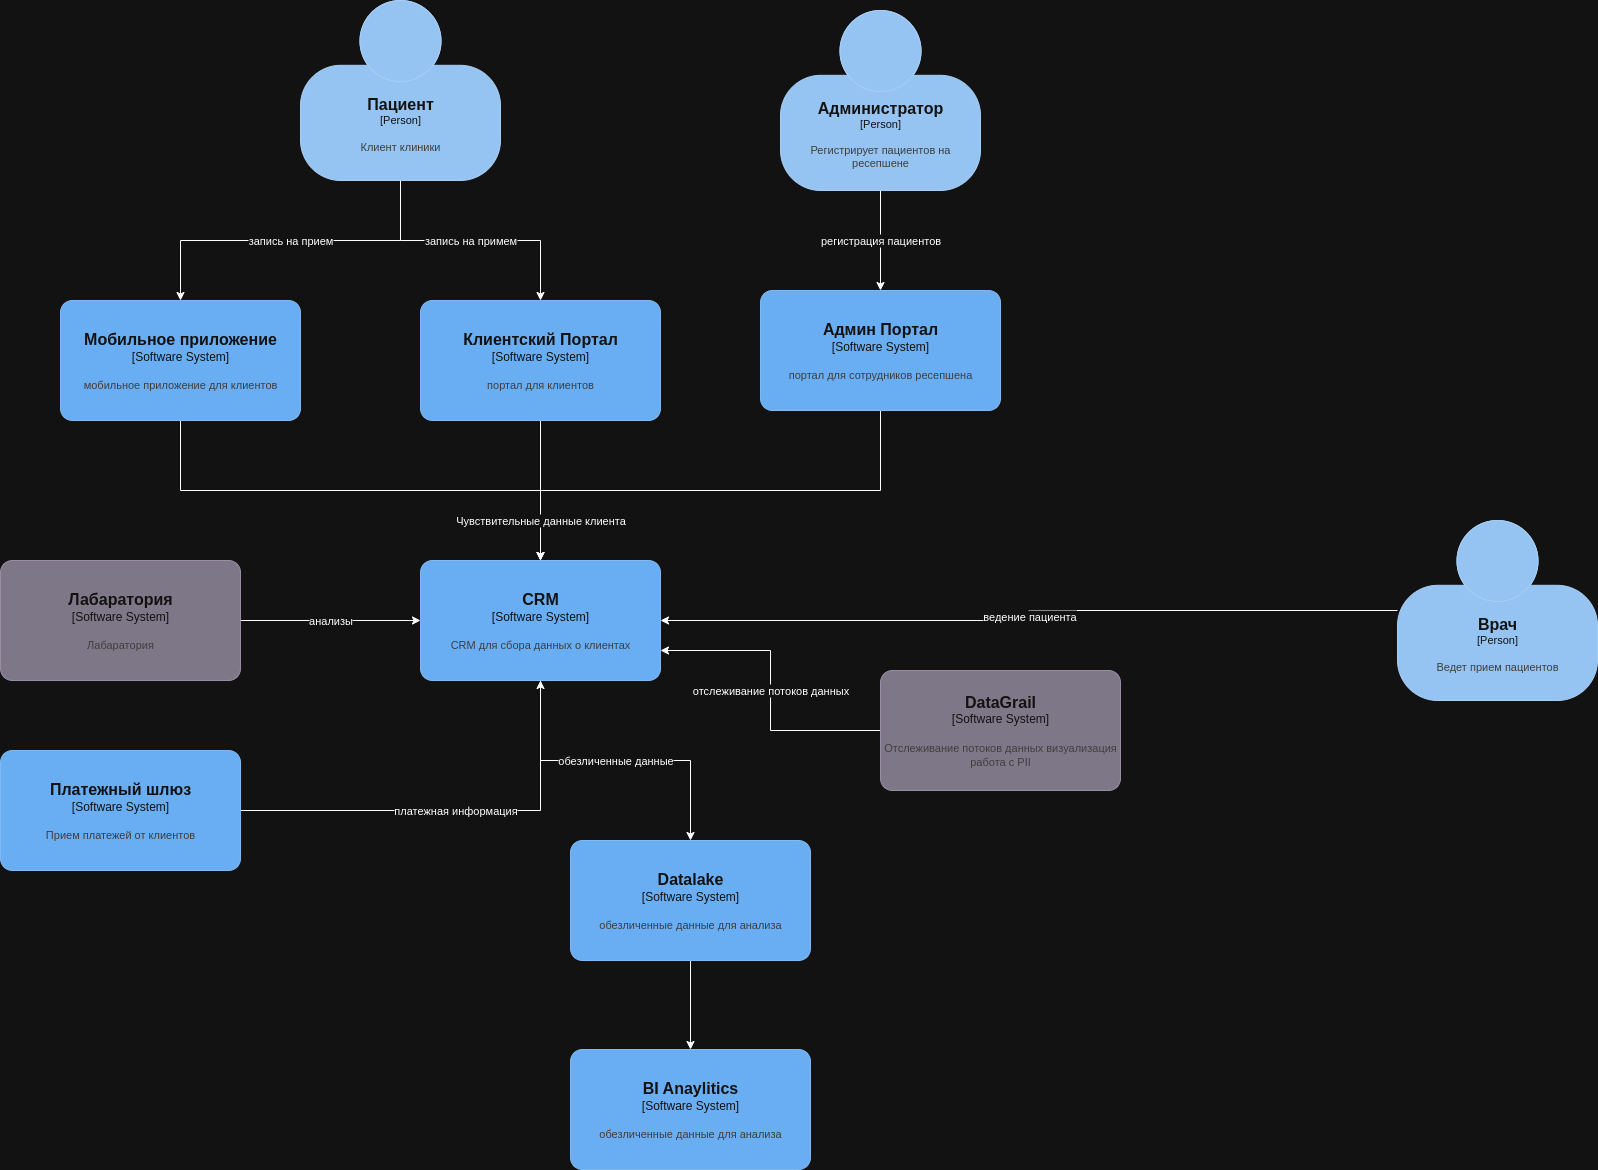

The diagram above was exported from draw.io. Its source (the exported page's mxGraphModel, read from the mxfile embedded in the PNG):
<mxGraphModel dx="2859" dy="1140" grid="1" gridSize="10" guides="1" tooltips="1" connect="1" arrows="1" fold="1" page="1" pageScale="1" pageWidth="827" pageHeight="1169" math="0" shadow="0">
  <root>
    <mxCell id="0" />
    <mxCell id="1" parent="0" />
    <mxCell id="YD6zrwqZl-esbsEyBvfa-24" value="анализы" style="edgeStyle=orthogonalEdgeStyle;rounded=0;orthogonalLoop=1;jettySize=auto;html=1;" edge="1" parent="1" source="YD6zrwqZl-esbsEyBvfa-1" target="YD6zrwqZl-esbsEyBvfa-7">
      <mxGeometry relative="1" as="geometry" />
    </mxCell>
    <object placeholders="1" c4Name="Лабаратория" c4Type="Software System" c4Description="Лабаратория" label="&lt;font style=&quot;font-size: 16px&quot;&gt;&lt;b&gt;%c4Name%&lt;/b&gt;&lt;/font&gt;&lt;div&gt;[%c4Type%]&lt;/div&gt;&lt;br&gt;&lt;div&gt;&lt;font style=&quot;font-size: 11px&quot;&gt;&lt;font color=&quot;#cccccc&quot;&gt;%c4Description%&lt;/font&gt;&lt;/div&gt;" id="YD6zrwqZl-esbsEyBvfa-1">
      <mxCell style="rounded=1;whiteSpace=wrap;html=1;labelBackgroundColor=none;fillColor=#8C8496;fontColor=#ffffff;align=center;arcSize=10;strokeColor=#736782;metaEdit=1;resizable=0;points=[[0.25,0,0],[0.5,0,0],[0.75,0,0],[1,0.25,0],[1,0.5,0],[1,0.75,0],[0.75,1,0],[0.5,1,0],[0.25,1,0],[0,0.75,0],[0,0.5,0],[0,0.25,0]];" vertex="1" parent="1">
        <mxGeometry x="-570" y="680" width="240" height="120" as="geometry" />
      </mxCell>
    </object>
    <mxCell id="YD6zrwqZl-esbsEyBvfa-22" style="edgeStyle=orthogonalEdgeStyle;rounded=0;orthogonalLoop=1;jettySize=auto;html=1;" edge="1" parent="1" source="YD6zrwqZl-esbsEyBvfa-4" target="YD6zrwqZl-esbsEyBvfa-7">
      <mxGeometry relative="1" as="geometry" />
    </mxCell>
    <object placeholders="1" c4Name="Клиентский Портал" c4Type="Software System" c4Description="портал для клиентов" label="&lt;font style=&quot;font-size: 16px&quot;&gt;&lt;b&gt;%c4Name%&lt;/b&gt;&lt;/font&gt;&lt;div&gt;[%c4Type%]&lt;/div&gt;&lt;br&gt;&lt;div&gt;&lt;font style=&quot;font-size: 11px&quot;&gt;&lt;font color=&quot;#cccccc&quot;&gt;%c4Description%&lt;/font&gt;&lt;/div&gt;" id="YD6zrwqZl-esbsEyBvfa-4">
      <mxCell style="rounded=1;whiteSpace=wrap;html=1;labelBackgroundColor=none;fillColor=#1061B0;fontColor=#ffffff;align=center;arcSize=10;strokeColor=#0D5091;metaEdit=1;resizable=0;points=[[0.25,0,0],[0.5,0,0],[0.75,0,0],[1,0.25,0],[1,0.5,0],[1,0.75,0],[0.75,1,0],[0.5,1,0],[0.25,1,0],[0,0.75,0],[0,0.5,0],[0,0.25,0]];" vertex="1" parent="1">
        <mxGeometry x="-150" y="420" width="240" height="120" as="geometry" />
      </mxCell>
    </object>
    <mxCell id="YD6zrwqZl-esbsEyBvfa-23" style="edgeStyle=orthogonalEdgeStyle;rounded=0;orthogonalLoop=1;jettySize=auto;html=1;" edge="1" parent="1" source="YD6zrwqZl-esbsEyBvfa-5" target="YD6zrwqZl-esbsEyBvfa-7">
      <mxGeometry relative="1" as="geometry">
        <Array as="points">
          <mxPoint x="310" y="610" />
          <mxPoint x="-30" y="610" />
        </Array>
      </mxGeometry>
    </mxCell>
    <object placeholders="1" c4Name="Админ Портал" c4Type="Software System" c4Description="портал для сотрудников ресепшена" label="&lt;font style=&quot;font-size: 16px&quot;&gt;&lt;b&gt;%c4Name%&lt;/b&gt;&lt;/font&gt;&lt;div&gt;[%c4Type%]&lt;/div&gt;&lt;br&gt;&lt;div&gt;&lt;font style=&quot;font-size: 11px&quot;&gt;&lt;font color=&quot;#cccccc&quot;&gt;%c4Description%&lt;/font&gt;&lt;/div&gt;" id="YD6zrwqZl-esbsEyBvfa-5">
      <mxCell style="rounded=1;whiteSpace=wrap;html=1;labelBackgroundColor=none;fillColor=#1061B0;fontColor=#ffffff;align=center;arcSize=10;strokeColor=#0D5091;metaEdit=1;resizable=0;points=[[0.25,0,0],[0.5,0,0],[0.75,0,0],[1,0.25,0],[1,0.5,0],[1,0.75,0],[0.75,1,0],[0.5,1,0],[0.25,1,0],[0,0.75,0],[0,0.5,0],[0,0.25,0]];" vertex="1" parent="1">
        <mxGeometry x="190" y="410" width="240" height="120" as="geometry" />
      </mxCell>
    </object>
    <mxCell id="YD6zrwqZl-esbsEyBvfa-20" value="платежная информация" style="edgeStyle=orthogonalEdgeStyle;rounded=0;orthogonalLoop=1;jettySize=auto;html=1;" edge="1" parent="1" source="YD6zrwqZl-esbsEyBvfa-6" target="YD6zrwqZl-esbsEyBvfa-7">
      <mxGeometry relative="1" as="geometry" />
    </mxCell>
    <object placeholders="1" c4Name="Платежный шлюз" c4Type="Software System" c4Description="Прием платежей от клиентов" label="&lt;font style=&quot;font-size: 16px&quot;&gt;&lt;b&gt;%c4Name%&lt;/b&gt;&lt;/font&gt;&lt;div&gt;[%c4Type%]&lt;/div&gt;&lt;br&gt;&lt;div&gt;&lt;font style=&quot;font-size: 11px&quot;&gt;&lt;font color=&quot;#cccccc&quot;&gt;%c4Description%&lt;/font&gt;&lt;/div&gt;" id="YD6zrwqZl-esbsEyBvfa-6">
      <mxCell style="rounded=1;whiteSpace=wrap;html=1;labelBackgroundColor=none;fillColor=#1061B0;fontColor=#ffffff;align=center;arcSize=10;strokeColor=#0D5091;metaEdit=1;resizable=0;points=[[0.25,0,0],[0.5,0,0],[0.75,0,0],[1,0.25,0],[1,0.5,0],[1,0.75,0],[0.75,1,0],[0.5,1,0],[0.25,1,0],[0,0.75,0],[0,0.5,0],[0,0.25,0]];" vertex="1" parent="1">
        <mxGeometry x="-570" y="870" width="240" height="120" as="geometry" />
      </mxCell>
    </object>
    <mxCell id="YD6zrwqZl-esbsEyBvfa-25" value="обезличенные данные" style="edgeStyle=orthogonalEdgeStyle;rounded=0;orthogonalLoop=1;jettySize=auto;html=1;" edge="1" parent="1" source="YD6zrwqZl-esbsEyBvfa-7" target="YD6zrwqZl-esbsEyBvfa-8">
      <mxGeometry relative="1" as="geometry" />
    </mxCell>
    <object placeholders="1" c4Name="CRM" c4Type="Software System" c4Description="CRM для сбора данных о клиентах" label="&lt;font style=&quot;font-size: 16px&quot;&gt;&lt;b&gt;%c4Name%&lt;/b&gt;&lt;/font&gt;&lt;div&gt;[%c4Type%]&lt;/div&gt;&lt;br&gt;&lt;div&gt;&lt;font style=&quot;font-size: 11px&quot;&gt;&lt;font color=&quot;#cccccc&quot;&gt;%c4Description%&lt;/font&gt;&lt;/div&gt;" id="YD6zrwqZl-esbsEyBvfa-7">
      <mxCell style="rounded=1;whiteSpace=wrap;html=1;labelBackgroundColor=none;fillColor=#1061B0;fontColor=#ffffff;align=center;arcSize=10;strokeColor=#0D5091;metaEdit=1;resizable=0;points=[[0.25,0,0],[0.5,0,0],[0.75,0,0],[1,0.25,0],[1,0.5,0],[1,0.75,0],[0.75,1,0],[0.5,1,0],[0.25,1,0],[0,0.75,0],[0,0.5,0],[0,0.25,0]];" vertex="1" parent="1">
        <mxGeometry x="-150" y="680" width="240" height="120" as="geometry" />
      </mxCell>
    </object>
    <mxCell id="YD6zrwqZl-esbsEyBvfa-26" style="edgeStyle=orthogonalEdgeStyle;rounded=0;orthogonalLoop=1;jettySize=auto;html=1;" edge="1" parent="1" source="YD6zrwqZl-esbsEyBvfa-8" target="YD6zrwqZl-esbsEyBvfa-13">
      <mxGeometry relative="1" as="geometry" />
    </mxCell>
    <object placeholders="1" c4Name="Datalake" c4Type="Software System" c4Description="обезличенные данные для анализа" label="&lt;font style=&quot;font-size: 16px&quot;&gt;&lt;b&gt;%c4Name%&lt;/b&gt;&lt;/font&gt;&lt;div&gt;[%c4Type%]&lt;/div&gt;&lt;br&gt;&lt;div&gt;&lt;font style=&quot;font-size: 11px&quot;&gt;&lt;font color=&quot;#cccccc&quot;&gt;%c4Description%&lt;/font&gt;&lt;/div&gt;" id="YD6zrwqZl-esbsEyBvfa-8">
      <mxCell style="rounded=1;whiteSpace=wrap;html=1;labelBackgroundColor=none;fillColor=#1061B0;fontColor=#ffffff;align=center;arcSize=10;strokeColor=#0D5091;metaEdit=1;resizable=0;points=[[0.25,0,0],[0.5,0,0],[0.75,0,0],[1,0.25,0],[1,0.5,0],[1,0.75,0],[0.75,1,0],[0.5,1,0],[0.25,1,0],[0,0.75,0],[0,0.5,0],[0,0.25,0]];" vertex="1" parent="1">
        <mxGeometry y="960" width="240" height="120" as="geometry" />
      </mxCell>
    </object>
    <mxCell id="YD6zrwqZl-esbsEyBvfa-14" value="запись на примем" style="edgeStyle=orthogonalEdgeStyle;rounded=0;orthogonalLoop=1;jettySize=auto;html=1;" edge="1" parent="1" source="YD6zrwqZl-esbsEyBvfa-9" target="YD6zrwqZl-esbsEyBvfa-4">
      <mxGeometry relative="1" as="geometry" />
    </mxCell>
    <mxCell id="YD6zrwqZl-esbsEyBvfa-15" value="запись на прием" style="edgeStyle=orthogonalEdgeStyle;rounded=0;orthogonalLoop=1;jettySize=auto;html=1;" edge="1" parent="1" source="YD6zrwqZl-esbsEyBvfa-9" target="YD6zrwqZl-esbsEyBvfa-12">
      <mxGeometry relative="1" as="geometry" />
    </mxCell>
    <object placeholders="1" c4Name="Пациент" c4Type="Person" c4Description="Клиент клиники" label="&lt;font style=&quot;font-size: 16px&quot;&gt;&lt;b&gt;%c4Name%&lt;/b&gt;&lt;/font&gt;&lt;div&gt;[%c4Type%]&lt;/div&gt;&lt;br&gt;&lt;div&gt;&lt;font style=&quot;font-size: 11px&quot;&gt;&lt;font color=&quot;#cccccc&quot;&gt;%c4Description%&lt;/font&gt;&lt;/div&gt;" id="YD6zrwqZl-esbsEyBvfa-9">
      <mxCell style="html=1;fontSize=11;dashed=0;whiteSpace=wrap;fillColor=#083F75;strokeColor=#06315C;fontColor=#ffffff;shape=mxgraph.c4.person2;align=center;metaEdit=1;points=[[0.5,0,0],[1,0.5,0],[1,0.75,0],[0.75,1,0],[0.5,1,0],[0.25,1,0],[0,0.75,0],[0,0.5,0]];resizable=0;" vertex="1" parent="1">
        <mxGeometry x="-270" y="120" width="200" height="180" as="geometry" />
      </mxCell>
    </object>
    <mxCell id="YD6zrwqZl-esbsEyBvfa-16" value="регистрация пациентов" style="edgeStyle=orthogonalEdgeStyle;rounded=0;orthogonalLoop=1;jettySize=auto;html=1;" edge="1" parent="1" source="YD6zrwqZl-esbsEyBvfa-10" target="YD6zrwqZl-esbsEyBvfa-5">
      <mxGeometry relative="1" as="geometry" />
    </mxCell>
    <object placeholders="1" c4Name="Администратор" c4Type="Person" c4Description="Регистрирует пациентов на ресепшене" label="&lt;font style=&quot;font-size: 16px&quot;&gt;&lt;b&gt;%c4Name%&lt;/b&gt;&lt;/font&gt;&lt;div&gt;[%c4Type%]&lt;/div&gt;&lt;br&gt;&lt;div&gt;&lt;font style=&quot;font-size: 11px&quot;&gt;&lt;font color=&quot;#cccccc&quot;&gt;%c4Description%&lt;/font&gt;&lt;/div&gt;" id="YD6zrwqZl-esbsEyBvfa-10">
      <mxCell style="html=1;fontSize=11;dashed=0;whiteSpace=wrap;fillColor=#083F75;strokeColor=#06315C;fontColor=#ffffff;shape=mxgraph.c4.person2;align=center;metaEdit=1;points=[[0.5,0,0],[1,0.5,0],[1,0.75,0],[0.75,1,0],[0.5,1,0],[0.25,1,0],[0,0.75,0],[0,0.5,0]];resizable=0;" vertex="1" parent="1">
        <mxGeometry x="210" y="130" width="200" height="180" as="geometry" />
      </mxCell>
    </object>
    <mxCell id="YD6zrwqZl-esbsEyBvfa-17" value="ведение пациента" style="edgeStyle=orthogonalEdgeStyle;rounded=0;orthogonalLoop=1;jettySize=auto;html=1;" edge="1" parent="1" source="YD6zrwqZl-esbsEyBvfa-11" target="YD6zrwqZl-esbsEyBvfa-7">
      <mxGeometry relative="1" as="geometry" />
    </mxCell>
    <object placeholders="1" c4Name="Врач" c4Type="Person" c4Description="Ведет прием пациентов" label="&lt;font style=&quot;font-size: 16px&quot;&gt;&lt;b&gt;%c4Name%&lt;/b&gt;&lt;/font&gt;&lt;div&gt;[%c4Type%]&lt;/div&gt;&lt;br&gt;&lt;div&gt;&lt;font style=&quot;font-size: 11px&quot;&gt;&lt;font color=&quot;#cccccc&quot;&gt;%c4Description%&lt;/font&gt;&lt;/div&gt;" id="YD6zrwqZl-esbsEyBvfa-11">
      <mxCell style="html=1;fontSize=11;dashed=0;whiteSpace=wrap;fillColor=#083F75;strokeColor=#06315C;fontColor=#ffffff;shape=mxgraph.c4.person2;align=center;metaEdit=1;points=[[0.5,0,0],[1,0.5,0],[1,0.75,0],[0.75,1,0],[0.5,1,0],[0.25,1,0],[0,0.75,0],[0,0.5,0]];resizable=0;" vertex="1" parent="1">
        <mxGeometry x="827" y="640" width="200" height="180" as="geometry" />
      </mxCell>
    </object>
    <mxCell id="YD6zrwqZl-esbsEyBvfa-21" value="Чувствительные данные клиента" style="edgeStyle=orthogonalEdgeStyle;rounded=0;orthogonalLoop=1;jettySize=auto;html=1;" edge="1" parent="1" source="YD6zrwqZl-esbsEyBvfa-12" target="YD6zrwqZl-esbsEyBvfa-7">
      <mxGeometry x="0.84" relative="1" as="geometry">
        <Array as="points">
          <mxPoint x="-390" y="610" />
          <mxPoint x="-30" y="610" />
        </Array>
        <mxPoint as="offset" />
      </mxGeometry>
    </mxCell>
    <object placeholders="1" c4Name="Мобильное приложение" c4Type="Software System" c4Description="мобильное приложение для клиентов" label="&lt;font style=&quot;font-size: 16px&quot;&gt;&lt;b&gt;%c4Name%&lt;/b&gt;&lt;/font&gt;&lt;div&gt;[%c4Type%]&lt;/div&gt;&lt;br&gt;&lt;div&gt;&lt;font style=&quot;font-size: 11px&quot;&gt;&lt;font color=&quot;#cccccc&quot;&gt;%c4Description%&lt;/font&gt;&lt;/div&gt;" id="YD6zrwqZl-esbsEyBvfa-12">
      <mxCell style="rounded=1;whiteSpace=wrap;html=1;labelBackgroundColor=none;fillColor=#1061B0;fontColor=#ffffff;align=center;arcSize=10;strokeColor=#0D5091;metaEdit=1;resizable=0;points=[[0.25,0,0],[0.5,0,0],[0.75,0,0],[1,0.25,0],[1,0.5,0],[1,0.75,0],[0.75,1,0],[0.5,1,0],[0.25,1,0],[0,0.75,0],[0,0.5,0],[0,0.25,0]];" vertex="1" parent="1">
        <mxGeometry x="-510" y="420" width="240" height="120" as="geometry" />
      </mxCell>
    </object>
    <object placeholders="1" c4Name="BI Anaylitics" c4Type="Software System" c4Description="обезличенные данные для анализа" label="&lt;font style=&quot;font-size: 16px&quot;&gt;&lt;b&gt;%c4Name%&lt;/b&gt;&lt;/font&gt;&lt;div&gt;[%c4Type%]&lt;/div&gt;&lt;br&gt;&lt;div&gt;&lt;font style=&quot;font-size: 11px&quot;&gt;&lt;font color=&quot;#cccccc&quot;&gt;%c4Description%&lt;/font&gt;&lt;/div&gt;" id="YD6zrwqZl-esbsEyBvfa-13">
      <mxCell style="rounded=1;whiteSpace=wrap;html=1;labelBackgroundColor=none;fillColor=#1061B0;fontColor=#ffffff;align=center;arcSize=10;strokeColor=#0D5091;metaEdit=1;resizable=0;points=[[0.25,0,0],[0.5,0,0],[0.75,0,0],[1,0.25,0],[1,0.5,0],[1,0.75,0],[0.75,1,0],[0.5,1,0],[0.25,1,0],[0,0.75,0],[0,0.5,0],[0,0.25,0]];" vertex="1" parent="1">
        <mxGeometry y="1169" width="240" height="120" as="geometry" />
      </mxCell>
    </object>
    <mxCell id="YD6zrwqZl-esbsEyBvfa-28" value="отслеживание потоков данных" style="edgeStyle=orthogonalEdgeStyle;rounded=0;orthogonalLoop=1;jettySize=auto;html=1;" edge="1" parent="1" source="YD6zrwqZl-esbsEyBvfa-27" target="YD6zrwqZl-esbsEyBvfa-7">
      <mxGeometry relative="1" as="geometry">
        <Array as="points">
          <mxPoint x="200" y="850" />
          <mxPoint x="200" y="770" />
        </Array>
      </mxGeometry>
    </mxCell>
    <object placeholders="1" c4Name="DataGrail" c4Type="Software System" c4Description="Отслеживание потоков данных визуализация работа с PII" label="&lt;font style=&quot;font-size: 16px&quot;&gt;&lt;b&gt;%c4Name%&lt;/b&gt;&lt;/font&gt;&lt;div&gt;[%c4Type%]&lt;/div&gt;&lt;br&gt;&lt;div&gt;&lt;font style=&quot;font-size: 11px&quot;&gt;&lt;font color=&quot;#cccccc&quot;&gt;%c4Description%&lt;/font&gt;&lt;/div&gt;" id="YD6zrwqZl-esbsEyBvfa-27">
      <mxCell style="rounded=1;whiteSpace=wrap;html=1;labelBackgroundColor=none;fillColor=#8C8496;fontColor=#ffffff;align=center;arcSize=10;strokeColor=#736782;metaEdit=1;resizable=0;points=[[0.25,0,0],[0.5,0,0],[0.75,0,0],[1,0.25,0],[1,0.5,0],[1,0.75,0],[0.75,1,0],[0.5,1,0],[0.25,1,0],[0,0.75,0],[0,0.5,0],[0,0.25,0]];" vertex="1" parent="1">
        <mxGeometry x="310" y="790" width="240" height="120" as="geometry" />
      </mxCell>
    </object>
  </root>
</mxGraphModel>